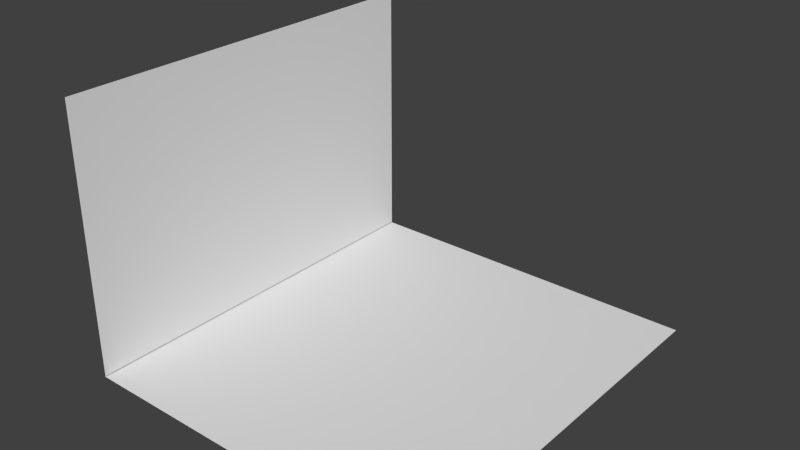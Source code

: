 # Source: panel.blend  (saved by Blender 2.74.0; exported with 4.5.12 LTS)
import bpy
from mathutils import Matrix  # noqa: F401  (used for matrix-valued properties, if any)

bpy.ops.wm.read_factory_settings(use_empty=True)
scene = bpy.context.scene
scene.name = 'Scene'

# ---- collections
col_collection_1 = bpy.data.collections.new('Collection 1'); scene.collection.children.link(col_collection_1)

# ---- world
world_world = bpy.data.worlds.new('World'); scene.world = world_world
world_world.color = (0.05088, 0.05088, 0.05088)
world_world.use_sun_shadow = False
world_world.sun_shadow_jitter_overblur = 0.0
world_world.cycles.sampling_method = 'MANUAL'
world_world.cycles.sample_map_resolution = 256

# ---- meshes
me_plane = bpy.data.meshes.new('Plane')
me_plane.from_pydata([(-7.031, -7.879, 10.53), (-7.031, -7.879, 0.03687), (-7.031, 7.865, 10.53), (-7.031, 7.865, 0.03687), (-7.071, -7.872, 0.0), (7.071, -7.872, 0.0), (-7.071, 7.872, 0.0), (7.071, 7.872, 0.0)], [], [(0, 1, 3, 2), (4, 5, 7, 6)])
_uv = me_plane.uv_layers.new(name='UVMap')
_uv.uv.foreach_set('vector', [0.0, 1.589e-07, 0.5, 0.0, 0.5, 1.0, 2.384e-07, 1.0, 0.5, 0.0, 1.0, 1.06e-07, 1.0, 1.0, 0.5, 1.0])
me_plane.use_remesh_preserve_volume = False
me_plane.use_remesh_preserve_attributes = False
me_plane.use_mirror_vertex_groups = False
me_plane.update()

# ---- objects
ob_plane = bpy.data.objects.new('Plane', me_plane)

# ---- transforms, parenting, visibility, modifiers, constraints
ob_plane.location = (0.0, 0.0, 0.0)
ob_plane.lineart.crease_threshold = 0.0

# ---- collection membership
col_collection_1.objects.link(ob_plane)

# ---- scene / render settings (as saved in the file)
scene.frame_start = 1; scene.frame_end = 250; scene.frame_set(1)
scene.render.engine = 'BLENDER_EEVEE_NEXT'
scene.render.resolution_percentage = 50
scene.render.dither_intensity = 0.0
scene.cycles.use_denoising = False
scene.cycles.samples = 10
scene.cycles.sampling_pattern = 'TABULATED_SOBOL'
scene.cycles.light_sampling_threshold = 0.0
scene.cycles.use_adaptive_sampling = False
scene.cycles.use_light_tree = False
scene.cycles.blur_glossy = 0.0
scene.cycles.pixel_filter_type = 'GAUSSIAN'
scene.cycles.sample_clamp_indirect = 0.0
scene.view_settings.view_transform = 'Standard'
bpy.context.view_layer.update()

# ---- added for rendering (the .blend has no active camera and no usable light): camera, sun
cam_auto = bpy.data.cameras.new('AutoCamera')
cam_auto.lens = 50.0
cam_auto.sensor_width = 36.0
cam_auto.clip_end = 1000.0
ob_auto_camera = bpy.data.objects.new('AutoCamera', cam_auto)
scene.collection.objects.link(ob_auto_camera)
ob_auto_camera.location = (21.8764, -26.2551, 22.7676)
ob_auto_camera.rotation_euler = (1.09748, -7.21219e-08, 0.694738)
scene.camera = ob_auto_camera
light_auto_sun = bpy.data.lights.new('AutoSun', 'SUN')
light_auto_sun.energy = 3.0
light_auto_sun.angle = 0.0523599
ob_auto_sun = bpy.data.objects.new('AutoSun', light_auto_sun)
scene.collection.objects.link(ob_auto_sun)
ob_auto_sun.rotation_euler = (0.872665, 0.174533, 0.523599)
bpy.context.view_layer.update()
